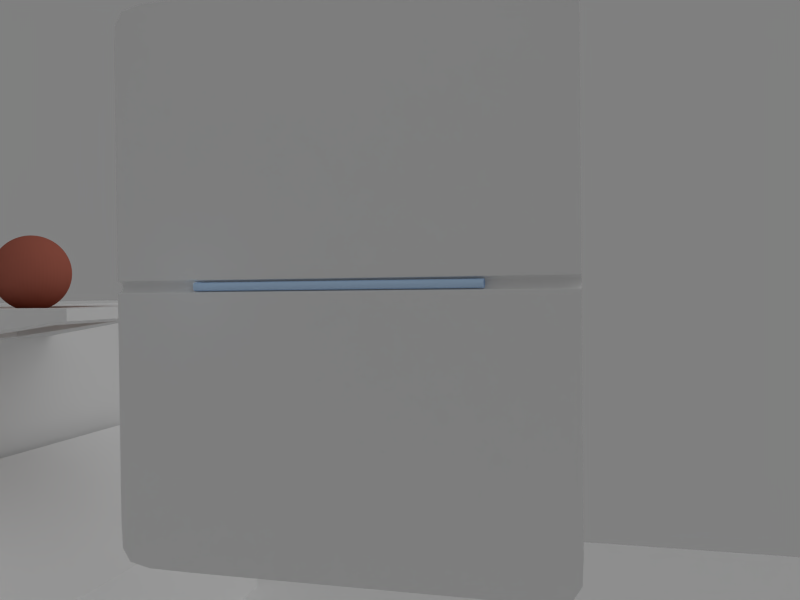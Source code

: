 # Source: test_animation3.blend  (saved by Blender 2.57.1; exported with 4.5.12 LTS)
import bpy
from mathutils import Matrix  # noqa: F401  (used for matrix-valued properties, if any)

bpy.ops.wm.read_factory_settings(use_empty=True)
scene = bpy.context.scene
scene.name = 'Scene'

# ---- collections
col_collection_1 = bpy.data.collections.new('Collection 1'); scene.collection.children.link(col_collection_1)
col_collection_2 = bpy.data.collections.new('Collection 2'); scene.collection.children.link(col_collection_2)
col_collection_3 = bpy.data.collections.new('Collection 3'); scene.collection.children.link(col_collection_3)
col_collection_5 = bpy.data.collections.new('Collection 5'); scene.collection.children.link(col_collection_5)
col_collection_15 = bpy.data.collections.new('Collection 15'); scene.collection.children.link(col_collection_15)
col_collection_15.hide_render = True
col_collection_15.hide_viewport = True
col_collection_20 = bpy.data.collections.new('Collection 20'); scene.collection.children.link(col_collection_20)
col_collection_20.hide_render = True
col_collection_20.hide_viewport = True

# ---- materials (node trees are filled in below, after node groups)
mat_material_002 = bpy.data.materials.new('Material.002')
mat_material_002.alpha_threshold = 0.0
mat_material_002.use_transparent_shadow = False
mat_material_002.diffuse_color = (0.2957, 0.1316, 0.05881, 1.0)
mat_material_002.roughness = 0.5
mat_material_002.line_color = (0.0, 0.0, 0.0, 1.0)
mat_material = bpy.data.materials.new('Material')
mat_material.alpha_threshold = 0.0
mat_material.use_transparent_shadow = False
mat_material.diffuse_color = (0.4385, 0.1303, 0.09113, 1.0)
mat_material.roughness = 0.5
mat_material.specular_intensity = 0.0
mat_material.line_color = (0.0, 0.0, 0.0, 1.0)
mat_material_003 = bpy.data.materials.new('Material.003')
mat_material_003.alpha_threshold = 0.0
mat_material_003.use_transparent_shadow = False
mat_material_003.roughness = 0.5
mat_material_003.line_color = (0.0, 0.0, 0.0, 1.0)
mat_material_001 = bpy.data.materials.new('Material.001')
mat_material_001.alpha_threshold = 0.0
mat_material_001.use_transparent_shadow = False
mat_material_001.diffuse_color = (0.539, 0.741, 1.0, 1.0)
mat_material_001.roughness = 0.5
mat_material_001.specular_intensity = 0.3
mat_material_001.line_color = (0.0, 0.0, 0.0, 1.0)

# ---- material node trees

# ---- world
world_world = bpy.data.worlds.new('World'); scene.world = world_world
world_world.color = (0.214, 0.214, 0.214)
world_world.use_sun_shadow = False
world_world.sun_shadow_jitter_overblur = 0.0
world_world.cycles.sampling_method = 'MANUAL'
world_world.cycles.sample_map_resolution = 256

# ---- cameras
cam_camera = bpy.data.cameras.new('Camera')
cam_camera.clip_end = 100.0
cam_camera.lens = 35.0
cam_camera.ortho_scale = 7.314
cam_camera.dof.focus_distance = 0.0
cam_camera.dof.aperture_fstop = 128.0

# ---- lights
light_lamp = bpy.data.lights.new('Lamp', 'SUN')
light_lamp.transmission_factor = 0.0
light_lamp.cutoff_distance = 30.0
light_lamp.angle = 1.571
light_lamp.energy = 0.6
light_lamp.shadow_buffer_clip_start = 1.001
light_lamp.shadow_soft_size = 1.0
light_lamp.shadow_cascade_max_distance = 1000.0
light_lamp.cycles.use_multiple_importance_sampling = False
light_spot_001 = bpy.data.lights.new('Spot.001', 'SPOT')
light_spot_001.transmission_factor = 0.0
light_spot_001.use_shadow = False
light_spot_001.energy = 40.0
light_spot_001.shadow_buffer_clip_start = 0.5
light_spot_001.shadow_soft_size = 1.0
light_spot_001.shadow_maximum_resolution = 0.006
light_spot_001.use_absolute_resolution = True
light_spot_001.cycles.use_multiple_importance_sampling = False
light_spot = bpy.data.lights.new('Spot', 'SPOT')
light_spot.transmission_factor = 0.0
light_spot.use_shadow = False
light_spot.energy = 90.0
light_spot.shadow_buffer_clip_start = 0.5
light_spot.shadow_soft_size = 1.0
light_spot.shadow_maximum_resolution = 0.006
light_spot.use_absolute_resolution = True
light_spot.cycles.use_multiple_importance_sampling = False
light_point = bpy.data.lights.new('Point', 'POINT')
light_point.color = (0.4957, 0.7074, 0.941)
light_point.transmission_factor = 0.0
light_point.energy = 3.0
light_point.shadow_buffer_clip_start = 0.5
light_point.shadow_soft_size = 1.0
light_point.shadow_maximum_resolution = 0.006
light_point.use_absolute_resolution = True
light_point.cycles.use_multiple_importance_sampling = False

# ---- meshes
me_plane_001 = bpy.data.meshes.new('Plane.001')
me_plane_001.from_pydata([(1.022, 0.9896, 0.0), (1.022, -0.9896, 0.0), (-2.383, -0.9896, 0.0), (-2.383, 0.9896, 0.0)], [], [(0, 3, 2, 1)])
me_plane_001.materials.append(mat_material_002)
me_plane_001.use_remesh_preserve_volume = False
me_plane_001.use_remesh_preserve_attributes = False
me_plane_001.use_mirror_vertex_groups = False
me_plane_001.update()
me_sphere_002 = bpy.data.meshes.new('Sphere.002')
me_sphere_002.from_pydata([(1.788e-07, -1.49e-07, 1.0), (0.1951, -1.49e-07, 0.9808), (0.3827, -1.49e-07, 0.9239), (0.5556, -1.49e-07, 0.8315), (-1.222e-07, -2.737e-07, -1.0), (0.1802, 0.07466, -0.9808), (0.3536, 0.1464, -0.9239), (0.5133, 0.2126, -0.8315), (0.6533, 0.2706, -0.7071), (0.7682, 0.3182, -0.5556), (0.8536, 0.3536, -0.3827), (0.9061, 0.3753, -0.1951), (0.9239, 0.3827, 5.96e-08), (0.9061, 0.3753, 0.1951), (0.8536, 0.3536, 0.3827), (0.7682, 0.3182, 0.5556), (0.6533, 0.2706, 0.7071), (0.5133, 0.2126, 0.8315), (0.3536, 0.1464, 0.9239), (0.1802, 0.07466, 0.9808), (0.1379, 0.1379, 0.9808), (0.2706, 0.2706, 0.9239), (0.3928, 0.3928, 0.8315), (0.5, 0.5, 0.7071), (0.5879, 0.5879, 0.5556), (0.6533, 0.6533, 0.3827), (0.6935, 0.6935, 0.1951), (0.7071, 0.7071, 5.96e-08), (0.6935, 0.6935, -0.1951), (0.6533, 0.6533, -0.3827), (0.5879, 0.5879, -0.5556), (0.5, 0.5, -0.7071), (0.3928, 0.3928, -0.8315), (0.2706, 0.2706, -0.9239), (0.1379, 0.1379, -0.9808), (0.07466, 0.1802, -0.9808), (0.1464, 0.3536, -0.9239), (0.2126, 0.5133, -0.8315), (0.2706, 0.6533, -0.7071), (0.3182, 0.7682, -0.5556), (0.3536, 0.8536, -0.3827), (0.3753, 0.9061, -0.1951), (0.3827, 0.9239, 5.96e-08), (0.3753, 0.9061, 0.1951), (0.3536, 0.8536, 0.3827), (0.3182, 0.7682, 0.5556), (0.2706, 0.6533, 0.7071), (0.2126, 0.5133, 0.8315), (0.1464, 0.3536, 0.9239), (0.07466, 0.1802, 0.9808), (1.639e-07, 0.1951, 0.9808), (1.788e-07, 0.3827, 0.9239), (1.639e-07, 0.5556, 0.8315), (1.937e-07, 0.7071, 0.7071), (1.788e-07, 0.8315, 0.5556), (1.49e-07, 0.9239, 0.3827), (1.49e-07, 0.9808, 0.1951), (1.49e-07, 1.0, 5.96e-08), (2.384e-07, 0.9808, -0.1951), (1.49e-07, 0.9239, -0.3827), (1.49e-07, 0.8315, -0.5556), (1.341e-07, 0.7071, -0.7071), (1.788e-07, 0.5556, -0.8315), (1.49e-07, 0.3827, -0.9239), (1.714e-07, 0.1951, -0.9808), (-0.07466, 0.1802, -0.9808), (-0.1464, 0.3536, -0.9239), (-0.2126, 0.5133, -0.8315), (-0.2706, 0.6533, -0.7071), (-0.3182, 0.7682, -0.5556), (-0.3536, 0.8536, -0.3827), (-0.3753, 0.9061, -0.1951), (-0.3827, 0.9239, 5.96e-08), (-0.3753, 0.9061, 0.1951), (-0.3536, 0.8536, 0.3827), (-0.3182, 0.7682, 0.5556), (-0.2706, 0.6533, 0.7071), (-0.2126, 0.5133, 0.8315), (-0.1464, 0.3536, 0.9239), (-0.07466, 0.1802, 0.9808), (-0.1379, 0.1379, 0.9808), (-0.2706, 0.2706, 0.9239), (-0.3928, 0.3928, 0.8315), (-0.5, 0.5, 0.7071), (-0.5879, 0.5879, 0.5556), (-0.6533, 0.6533, 0.3827), (-0.6935, 0.6935, 0.1951), (-0.7071, 0.7071, 5.96e-08), (-0.6935, 0.6935, -0.1951), (-0.6533, 0.6533, -0.3827), (-0.5879, 0.5879, -0.5556), (-0.5, 0.5, -0.7071), (-0.3928, 0.3928, -0.8315), (-0.2706, 0.2706, -0.9239), (-0.1379, 0.1379, -0.9808), (-0.1802, 0.07466, -0.9808), (-0.3536, 0.1464, -0.9239), (-0.5133, 0.2126, -0.8315), (-0.6533, 0.2706, -0.7071), (-0.7682, 0.3182, -0.5556), (-0.8536, 0.3536, -0.3827), (-0.9061, 0.3753, -0.1951), (-0.9239, 0.3827, 5.96e-08), (-0.9061, 0.3753, 0.1951), (-0.8536, 0.3536, 0.3827), (-0.7682, 0.3182, 0.5556), (-0.6533, 0.2706, 0.7071), (-0.5133, 0.2126, 0.8315), (-0.3536, 0.1464, 0.9239), (-0.1802, 0.07466, 0.9808), (-0.1951, -1.639e-07, 0.9808), (-0.3827, -1.49e-07, 0.9239), (-0.5556, -1.639e-07, 0.8315), (-0.7071, -1.937e-07, 0.7071), (-0.8315, -1.49e-07, 0.5556), (-0.9239, -1.788e-07, 0.3827), (-0.9808, -2.086e-07, 0.1951), (-1.0, -1.49e-07, 5.96e-08), (-0.9808, -2.98e-08, -0.1951), (-0.9239, -1.788e-07, -0.3827), (-0.8315, -1.49e-07, -0.5556), (-0.7071, -1.639e-07, -0.7071), (-0.5556, -1.341e-07, -0.8315), (-0.3827, -1.639e-07, -0.9239), (-0.1951, -1.565e-07, -0.9808), (-0.1802, -0.07466, -0.9808), (-0.3536, -0.1464, -0.9239), (-0.5133, -0.2126, -0.8315), (-0.6533, -0.2706, -0.7071), (-0.7682, -0.3182, -0.5556), (-0.8536, -0.3536, -0.3827), (-0.9061, -0.3753, -0.1951), (-0.9239, -0.3827, 5.96e-08), (-0.9061, -0.3753, 0.1951), (-0.8536, -0.3536, 0.3827), (-0.7682, -0.3182, 0.5556), (-0.6533, -0.2706, 0.7071), (-0.5133, -0.2126, 0.8315), (-0.3536, -0.1464, 0.9239), (-0.1802, -0.07466, 0.9808), (-0.1379, -0.1379, 0.9808), (-0.2706, -0.2706, 0.9239), (-0.3928, -0.3928, 0.8315), (-0.5, -0.5, 0.7071), (-0.5879, -0.5879, 0.5556), (-0.6533, -0.6533, 0.3827), (-0.6935, -0.6935, 0.1951), (-0.7071, -0.7071, 5.96e-08), (-0.6935, -0.6935, -0.1951), (-0.6533, -0.6533, -0.3827), (-0.5879, -0.5879, -0.5556), (-0.5, -0.5, -0.7071), (-0.3928, -0.3928, -0.8315), (-0.2706, -0.2706, -0.9239), (-0.1379, -0.1379, -0.9808), (-0.07466, -0.1802, -0.9808), (-0.1464, -0.3536, -0.9239), (-0.2126, -0.5133, -0.8315), (-0.2706, -0.6533, -0.7071), (-0.3182, -0.7682, -0.5556), (-0.3536, -0.8536, -0.3827), (-0.3753, -0.9061, -0.1951), (-0.3827, -0.9239, 5.96e-08), (-0.3753, -0.9061, 0.1951), (-0.3536, -0.8536, 0.3827), (-0.3182, -0.7682, 0.5556), (-0.2706, -0.6533, 0.7071), (-0.2126, -0.5133, 0.8315), (-0.1464, -0.3536, 0.9239), (-0.07466, -0.1802, 0.9808), (1.937e-07, -0.1951, 0.9808), (1.788e-07, -0.3827, 0.9239), (1.937e-07, -0.5556, 0.8315), (1.937e-07, -0.7071, 0.7071), (1.788e-07, -0.8315, 0.5556), (2.086e-07, -0.9239, 0.3827), (2.682e-07, -0.9808, 0.1951), (2.086e-07, -1.0, 5.96e-08), (-2.98e-08, -0.9808, -0.1951), (2.086e-07, -0.9239, -0.3827), (1.788e-07, -0.8315, -0.5556), (2.086e-07, -0.7071, -0.7071), (1.639e-07, -0.5556, -0.8315), (1.937e-07, -0.3827, -0.9239), (1.863e-07, -0.1951, -0.9808), (0.07466, -0.1802, -0.9808), (0.1464, -0.3536, -0.9239), (0.2126, -0.5133, -0.8315), (0.2706, -0.6533, -0.7071), (0.3182, -0.7682, -0.5556), (0.3536, -0.8536, -0.3827), (0.3753, -0.9061, -0.1951), (0.3827, -0.9239, 5.96e-08), (0.3753, -0.9061, 0.1951), (0.3536, -0.8536, 0.3827), (0.3182, -0.7682, 0.5556), (0.2706, -0.6533, 0.7071), (0.2126, -0.5133, 0.8315), (0.1464, -0.3536, 0.9239), (0.07466, -0.1802, 0.9808), (0.1379, -0.1379, 0.9808), (0.2706, -0.2706, 0.9239), (0.3928, -0.3928, 0.8315), (0.5, -0.5, 0.7071), (0.5879, -0.5879, 0.5556), (0.6533, -0.6533, 0.3827), (0.6935, -0.6935, 0.1951), (0.7071, -0.7071, 5.96e-08), (0.6935, -0.6935, -0.1951), (0.6533, -0.6533, -0.3827), (0.5879, -0.5879, -0.5556), (0.5, -0.5, -0.7071), (0.3928, -0.3928, -0.8315), (0.2706, -0.2706, -0.9239), (0.1379, -0.1379, -0.9808), (0.1802, -0.07466, -0.9808), (0.3536, -0.1464, -0.9239), (0.5133, -0.2126, -0.8315), (0.6533, -0.2706, -0.7071), (0.7682, -0.3182, -0.5556), (0.8536, -0.3536, -0.3827), (0.9061, -0.3753, -0.1951), (0.9239, -0.3827, 5.96e-08), (0.9061, -0.3753, 0.1951), (0.8536, -0.3536, 0.3827), (0.7682, -0.3182, 0.5556), (0.6533, -0.2706, 0.7071), (0.5133, -0.2126, 0.8315), (0.3536, -0.1464, 0.9239), (0.1802, -0.07466, 0.9808), (0.7071, -1.192e-07, 0.7071), (0.8315, -1.49e-07, 0.5556), (0.9239, -1.192e-07, 0.3827), (0.9808, 0.0, 0.1951), (1.0, -1.192e-07, 5.96e-08), (0.9808, -3.278e-07, -0.1951), (0.9239, -1.192e-07, -0.3827), (0.8315, -1.49e-07, -0.5556), (0.7071, -1.341e-07, -0.7071), (0.5556, -1.639e-07, -0.8315), (0.3827, -1.341e-07, -0.9239), (0.1951, -1.416e-07, -0.9808)], [], [(241, 4, 5), (240, 241, 5, 6), (239, 240, 6, 7), (238, 239, 7, 8), (237, 238, 8, 9), (236, 237, 9, 10), (235, 236, 10, 11), (234, 235, 11, 12), (233, 234, 12, 13), (232, 233, 13, 14), (231, 232, 14, 15), (230, 231, 15, 16), (3, 230, 16, 17), (2, 3, 17, 18), (1, 2, 18, 19), (0, 1, 19), (0, 19, 20), (19, 18, 21, 20), (18, 17, 22, 21), (17, 16, 23, 22), (16, 15, 24, 23), (15, 14, 25, 24), (14, 13, 26, 25), (13, 12, 27, 26), (12, 11, 28, 27), (11, 10, 29, 28), (10, 9, 30, 29), (9, 8, 31, 30), (8, 7, 32, 31), (7, 6, 33, 32), (6, 5, 34, 33), (5, 4, 34), (34, 4, 35), (33, 34, 35, 36), (32, 33, 36, 37), (31, 32, 37, 38), (30, 31, 38, 39), (29, 30, 39, 40), (28, 29, 40, 41), (27, 28, 41, 42), (26, 27, 42, 43), (25, 26, 43, 44), (24, 25, 44, 45), (23, 24, 45, 46), (22, 23, 46, 47), (21, 22, 47, 48), (20, 21, 48, 49), (0, 20, 49), (0, 49, 50), (49, 48, 51, 50), (48, 47, 52, 51), (47, 46, 53, 52), (46, 45, 54, 53), (45, 44, 55, 54), (44, 43, 56, 55), (43, 42, 57, 56), (42, 41, 58, 57), (41, 40, 59, 58), (40, 39, 60, 59), (39, 38, 61, 60), (38, 37, 62, 61), (37, 36, 63, 62), (36, 35, 64, 63), (35, 4, 64), (64, 4, 65), (63, 64, 65, 66), (62, 63, 66, 67), (61, 62, 67, 68), (60, 61, 68, 69), (59, 60, 69, 70), (58, 59, 70, 71), (57, 58, 71, 72), (56, 57, 72, 73), (55, 56, 73, 74), (54, 55, 74, 75), (53, 54, 75, 76), (52, 53, 76, 77), (51, 52, 77, 78), (50, 51, 78, 79), (0, 50, 79), (0, 79, 80), (79, 78, 81, 80), (78, 77, 82, 81), (77, 76, 83, 82), (76, 75, 84, 83), (75, 74, 85, 84), (74, 73, 86, 85), (73, 72, 87, 86), (72, 71, 88, 87), (71, 70, 89, 88), (70, 69, 90, 89), (69, 68, 91, 90), (68, 67, 92, 91), (67, 66, 93, 92), (66, 65, 94, 93), (65, 4, 94), (94, 4, 95), (93, 94, 95, 96), (92, 93, 96, 97), (91, 92, 97, 98), (90, 91, 98, 99), (89, 90, 99, 100), (88, 89, 100, 101), (87, 88, 101, 102), (86, 87, 102, 103), (85, 86, 103, 104), (84, 85, 104, 105), (83, 84, 105, 106), (82, 83, 106, 107), (81, 82, 107, 108), (80, 81, 108, 109), (0, 80, 109), (0, 109, 110), (109, 108, 111, 110), (108, 107, 112, 111), (107, 106, 113, 112), (106, 105, 114, 113), (105, 104, 115, 114), (104, 103, 116, 115), (103, 102, 117, 116), (102, 101, 118, 117), (101, 100, 119, 118), (100, 99, 120, 119), (99, 98, 121, 120), (98, 97, 122, 121), (97, 96, 123, 122), (96, 95, 124, 123), (95, 4, 124), (124, 4, 125), (123, 124, 125, 126), (122, 123, 126, 127), (121, 122, 127, 128), (120, 121, 128, 129), (119, 120, 129, 130), (118, 119, 130, 131), (117, 118, 131, 132), (116, 117, 132, 133), (115, 116, 133, 134), (114, 115, 134, 135), (113, 114, 135, 136), (112, 113, 136, 137), (111, 112, 137, 138), (110, 111, 138, 139), (0, 110, 139), (0, 139, 140), (139, 138, 141, 140), (138, 137, 142, 141), (137, 136, 143, 142), (136, 135, 144, 143), (135, 134, 145, 144), (134, 133, 146, 145), (133, 132, 147, 146), (132, 131, 148, 147), (131, 130, 149, 148), (130, 129, 150, 149), (129, 128, 151, 150), (128, 127, 152, 151), (127, 126, 153, 152), (126, 125, 154, 153), (125, 4, 154), (154, 4, 155), (153, 154, 155, 156), (152, 153, 156, 157), (151, 152, 157, 158), (150, 151, 158, 159), (149, 150, 159, 160), (148, 149, 160, 161), (147, 148, 161, 162), (146, 147, 162, 163), (145, 146, 163, 164), (144, 145, 164, 165), (143, 144, 165, 166), (142, 143, 166, 167), (141, 142, 167, 168), (140, 141, 168, 169), (0, 140, 169), (0, 169, 170), (169, 168, 171, 170), (168, 167, 172, 171), (167, 166, 173, 172), (166, 165, 174, 173), (165, 164, 175, 174), (164, 163, 176, 175), (163, 162, 177, 176), (162, 161, 178, 177), (161, 160, 179, 178), (160, 159, 180, 179), (159, 158, 181, 180), (158, 157, 182, 181), (157, 156, 183, 182), (156, 155, 184, 183), (155, 4, 184), (184, 4, 185), (183, 184, 185, 186), (182, 183, 186, 187), (181, 182, 187, 188), (180, 181, 188, 189), (179, 180, 189, 190), (178, 179, 190, 191), (177, 178, 191, 192), (176, 177, 192, 193), (175, 176, 193, 194), (174, 175, 194, 195), (173, 174, 195, 196), (172, 173, 196, 197), (171, 172, 197, 198), (170, 171, 198, 199), (0, 170, 199), (0, 199, 200), (199, 198, 201, 200), (198, 197, 202, 201), (197, 196, 203, 202), (196, 195, 204, 203), (195, 194, 205, 204), (194, 193, 206, 205), (193, 192, 207, 206), (192, 191, 208, 207), (191, 190, 209, 208), (190, 189, 210, 209), (189, 188, 211, 210), (188, 187, 212, 211), (187, 186, 213, 212), (186, 185, 214, 213), (185, 4, 214), (214, 4, 215), (213, 214, 215, 216), (212, 213, 216, 217), (211, 212, 217, 218), (210, 211, 218, 219), (209, 210, 219, 220), (208, 209, 220, 221), (207, 208, 221, 222), (206, 207, 222, 223), (205, 206, 223, 224), (204, 205, 224, 225), (203, 204, 225, 226), (202, 203, 226, 227), (201, 202, 227, 228), (200, 201, 228, 229), (0, 200, 229), (0, 229, 1), (229, 228, 2, 1), (228, 227, 3, 2), (227, 226, 230, 3), (226, 225, 231, 230), (225, 224, 232, 231), (224, 223, 233, 232), (223, 222, 234, 233), (222, 221, 235, 234), (221, 220, 236, 235), (220, 219, 237, 236), (219, 218, 238, 237), (218, 217, 239, 238), (217, 216, 240, 239), (216, 215, 241, 240), (215, 4, 241)])
me_sphere_002.materials.append(mat_material)
me_sphere_002.use_remesh_preserve_volume = False
me_sphere_002.use_remesh_preserve_attributes = False
me_sphere_002.use_mirror_vertex_groups = False
me_sphere_002.update()
me_plane = bpy.data.meshes.new('Plane')
me_plane.from_pydata([(-1.0, -1.0, 0.0), (-1.0, 1.0, 0.0), (-0.5596, -1.0, 0.0), (-0.5596, 1.0, 0.0), (-0.5596, 1.0, 0.6646), (-0.5596, -1.0, 0.6646), (-1.0, 1.0, 0.6646), (-1.0, -1.0, 0.6646), (-1.0, -0.1261, 2.98e-08), (-1.0, 0.1261, 2.98e-08), (-0.5596, -0.1261, 2.98e-08), (-0.5596, 0.1261, 2.98e-08), (-0.5596, -0.2469, 0.6646), (-0.5596, 0.2469, 0.6646), (-1.0, -0.1261, 0.6646), (-1.0, 0.1261, 0.6646), (-0.5596, 1.0, 0.5998), (-0.5596, -1.0, 0.5998), (-1.0, 1.0, 0.5998), (-1.0, -1.0, 0.5998), (-0.5596, -0.2469, 0.5998), (-0.5596, 0.2469, 0.5998), (-1.0, 0.1261, 0.5998), (-1.0, -0.1261, 0.5998), (-0.2316, 0.1261, 0.6448), (-0.2316, -0.1261, 0.6448), (-0.2316, 0.1261, 0.6646), (-0.2316, -0.1261, 0.6646), (-0.5596, 0.1261, -0.02387), (-0.5596, -0.1261, -0.02387), (-1.0, 0.1261, -0.02387), (-1.0, -0.1261, -0.02387), (-0.5596, 1.0, -0.02387), (-0.5596, -1.0, -0.02387), (-1.0, 1.0, -0.02387), (-1.0, -1.0, -0.02387), (2.019, -1.0, -0.02387), (2.019, 1.0, -0.02387), (2.019, -0.1261, -0.02387), (2.019, 0.1261, -0.02387), (2.019, 0.5042, 2.98e-08), (2.019, -0.5042, 2.98e-08), (2.019, 1.0, 0.0), (2.019, -1.0, 0.0), (-0.2179, -0.1261, -0.02387), (-0.2179, -1.0, -0.02387), (-0.2179, -1.0, 0.0), (-0.2179, 0.1261, -0.02387), (-0.2179, 1.0, 0.0), (-0.2179, 1.0, -0.02387), (-0.2179, 0.5042, 2.98e-08), (-0.2179, -0.5042, 2.98e-08), (-0.5243, -0.1261, -0.02387), (-0.5243, -1.0, -0.02387), (-0.5243, -1.0, 0.0), (-0.5243, 0.1261, -0.02387), (-0.5243, 1.0, 0.0), (-0.5243, 1.0, -0.02387), (-0.5243, 0.5042, 2.98e-08), (-0.5243, -0.5042, 2.98e-08), (-0.5243, -0.5042, 0.3808), (-0.5243, 0.5042, 0.3808), (-0.2179, -0.5042, 0.2177), (-0.2179, 0.5042, 0.2177), (-0.289, 0.08199, 0.6646), (-0.289, -0.08199, 0.6646), (-0.5022, -0.08199, 0.6646), (-0.5022, 0.08199, 0.6646), (-0.5022, -0.08199, 0.6077), (-0.289, -0.08199, 0.6369), (-0.289, 0.08199, 0.6369), (-0.5022, 0.08199, 0.6077), (-0.289, 0.08199, 0.6493), (-0.5022, 0.08199, 0.6493), (-0.289, -0.08199, 0.6493), (-0.5022, -0.08199, 0.6493), (-0.289, 0.08199, 0.6579), (-0.5022, 0.08199, 0.6579), (-0.289, -0.08199, 0.6579), (-0.5022, -0.08199, 0.6579), (-0.5146, -0.09153, 0.6579), (-0.2766, -0.09153, 0.6579), (-0.5146, 0.09153, 0.6579), (-0.2766, 0.09153, 0.6579), (-0.5146, -0.09153, 0.6493), (-0.2766, -0.09153, 0.6493), (-0.5146, 0.09153, 0.6493), (-0.2766, 0.09153, 0.6493)], [], [(6, 15, 13, 4), (15, 14, 12, 13), (14, 7, 5, 12), (1, 18, 16, 3), (18, 6, 4, 16), (19, 0, 2, 17), (17, 5, 7, 19), (10, 20, 17, 2), (20, 12, 5, 17), (11, 21, 20, 10), (3, 16, 21, 11), (16, 4, 13, 21), (9, 22, 18, 1), (22, 15, 6, 18), (8, 23, 22, 9), (23, 14, 15, 22), (0, 19, 23, 8), (19, 7, 14, 23), (21, 13, 26, 24), (12, 20, 25, 27), (24, 26, 27, 25), (9, 1, 34, 30), (8, 9, 30, 31), (0, 8, 31, 35), (1, 3, 32, 34), (2, 0, 35, 33), (42, 40, 39, 37), (40, 41, 38, 39), (41, 43, 36, 38), (44, 38, 36, 45), (45, 36, 43, 46), (47, 39, 38, 44), (48, 42, 37, 49), (49, 37, 39, 47), (50, 40, 42, 48), (51, 41, 40, 50), (46, 43, 41, 51), (29, 52, 53, 33), (52, 44, 45, 53), (33, 53, 54, 2), (53, 45, 46, 54), (28, 55, 52, 29), (55, 47, 44, 52), (3, 56, 57, 32), (56, 48, 49, 57), (32, 57, 55, 28), (57, 49, 47, 55), (11, 58, 56, 3), (58, 50, 48, 56), (10, 59, 58, 11), (2, 54, 59, 10), (54, 46, 51, 59), (58, 59, 60, 61), (59, 51, 62, 60), (50, 58, 61, 63), (51, 50, 63, 62), (60, 62, 63, 61), (28, 30, 34, 32), (28, 29, 31, 30), (29, 33, 35, 31), (27, 26, 64, 65), (12, 27, 65, 66), (26, 13, 67, 64), (13, 12, 66, 67), (25, 20, 68, 69), (24, 25, 69, 70), (21, 24, 70, 71), (20, 21, 71, 68), (73, 71, 70, 72), (72, 70, 69, 74), (74, 69, 68, 75), (75, 68, 71, 73), (67, 77, 76, 64), (64, 76, 78, 65), (65, 78, 79, 66), (66, 79, 77, 67), (77, 79, 80, 82), (79, 78, 81, 80), (78, 76, 83, 81), (76, 77, 82, 83), (75, 73, 86, 84), (74, 75, 84, 85), (72, 74, 85, 87), (73, 72, 87, 86), (82, 86, 87, 83), (83, 87, 85, 81), (81, 85, 84, 80), (80, 84, 86, 82)])
me_plane.use_remesh_preserve_volume = False
me_plane.use_remesh_preserve_attributes = False
me_plane.use_mirror_vertex_groups = False
me_plane.update()
me_plane_002 = bpy.data.meshes.new('Plane.002')
me_plane_002.from_pydata([(3.408, 1.0, -0.1452), (3.408, -1.0, -0.1452), (-3.408, -1.0, -0.1452), (-3.408, 1.0, -0.1452), (3.408, 0.01834, -0.1452), (-3.408, 0.01834, -0.1452), (3.408, -0.02123, -0.1452), (-3.408, -0.02123, -0.1452), (3.408, 0.01834, -0.2102), (3.408, 0.01438, -0.2373), (3.408, 0.01042, -0.2538), (3.408, 0.006465, -0.2641), (3.408, 0.002508, -0.27), (3.408, -0.001449, -0.2718), (3.408, -0.005406, -0.27), (3.408, -0.009363, -0.2641), (3.408, -0.01332, -0.2538), (3.408, -0.01728, -0.2373), (3.408, -0.02123, -0.2102), (-3.408, -0.02123, -0.2102), (-3.408, -0.01728, -0.2373), (-3.408, -0.01332, -0.2538), (-3.408, -0.009363, -0.2641), (-3.408, -0.005406, -0.27), (-3.408, -0.001449, -0.2718), (-3.408, 0.002508, -0.27), (-3.408, 0.006465, -0.2641), (-3.408, 0.01042, -0.2538), (-3.408, 0.01438, -0.2373), (-3.408, 0.01834, -0.2102), (3.408, -0.02123, -0.1452), (-3.408, -0.02123, -0.1452), (3.408, 0.01834, -0.1452), (-3.408, 0.01834, -0.1452), (3.408, -1.0, -0.1452), (3.408, 1.0, -0.1452), (3.408, 0.01834, -0.1452), (3.408, -0.02123, -0.1452), (3.408, 0.01834, -0.2102), (3.408, 0.01438, -0.2373), (3.408, 0.01042, -0.2538), (3.408, 0.006465, -0.2641), (3.408, 0.002508, -0.27), (3.408, -0.001449, -0.2718), (3.408, -0.005406, -0.27), (3.408, -0.009363, -0.2641), (3.408, -0.01332, -0.2538), (3.408, -0.01728, -0.2373), (3.408, -0.02123, -0.2102), (3.408, -0.02123, -0.1452), (3.408, 0.01834, -0.1452), (-3.408, -1.0, -0.1452), (-3.408, 1.0, -0.1452), (-3.408, 0.01834, -0.1452), (-3.408, -0.02123, -0.1452), (-3.408, 0.01834, -0.2102), (-3.408, 0.01438, -0.2373), (-3.408, 0.01042, -0.2538), (-3.408, 0.006465, -0.2641), (-3.408, 0.002508, -0.27), (-3.408, -0.001449, -0.2718), (-3.408, -0.005406, -0.27), (-3.408, -0.009363, -0.2641), (-3.408, -0.01332, -0.2538), (-3.408, -0.01728, -0.2373), (-3.408, -0.02123, -0.2102), (-3.408, -0.02123, -0.1452), (-3.408, 0.01834, -0.1452)], [], [(38, 8, 4, 36), (39, 9, 8, 38), (40, 10, 9, 39), (41, 11, 10, 40), (42, 12, 11, 41), (43, 13, 12, 42), (44, 14, 13, 43), (45, 15, 14, 44), (46, 16, 15, 45), (47, 17, 16, 46), (48, 18, 17, 47), (37, 6, 18, 48), (49, 30, 6, 37), (34, 1, 30, 49), (32, 50, 36, 4), (0, 35, 50, 32), (29, 55, 53, 5), (55, 38, 36, 53), (28, 56, 55, 29), (56, 39, 38, 55), (27, 57, 56, 28), (57, 40, 39, 56), (26, 58, 57, 27), (58, 41, 40, 57), (25, 59, 58, 26), (59, 42, 41, 58), (24, 60, 59, 25), (60, 43, 42, 59), (23, 61, 60, 24), (61, 44, 43, 60), (22, 62, 61, 23), (62, 45, 44, 61), (21, 63, 62, 22), (63, 46, 45, 62), (20, 64, 63, 21), (64, 47, 46, 63), (19, 65, 64, 20), (65, 48, 47, 64), (7, 54, 65, 19), (54, 37, 48, 65), (31, 66, 54, 7), (66, 49, 37, 54), (2, 51, 66, 31), (51, 34, 49, 66), (50, 67, 53, 36), (67, 33, 5, 53), (35, 52, 67, 50), (52, 3, 33, 67)])
me_plane_002.materials.append(mat_material_003)
me_plane_002.use_remesh_preserve_volume = False
me_plane_002.use_remesh_preserve_attributes = False
me_plane_002.use_mirror_vertex_groups = False
me_plane_002.update()

# ---- curves / text
cu_beziercurve = bpy.data.curves.new('BezierCurve', 'CURVE')
cu_beziercurve.dimensions = '3D'
_sp = cu_beziercurve.splines.new('BEZIER'); _sp.bezier_points.add(3)
_sp.bezier_points.foreach_set('co', [0.0, 0.0, 0.0, 10.61, -4.688, -3.54e-07, 18.76, -4.675, -4.955e-07, 24.03, -4.688, -5.865e-07])
_sp.bezier_points.foreach_set('handle_left', [-0.2602, -0.6575, -6.499e-09, 6.278, 8.253, 3.781e-07, 14.12, 3.131, -4.539e-08, 20.88, -2.17, -3.789e-07])
_sp.bezier_points.foreach_set('handle_right', [0.2602, 0.6575, 6.499e-09, 10.92, -5.637, -4.076e-07, 19.28, -5.534, -5.45e-07, 24.81, -5.312, -6.38e-07])
for _p, _l, _r in zip(_sp.bezier_points, ['ALIGNED', 'ALIGNED', 'ALIGNED', 'ALIGNED'], ['ALIGNED', 'ALIGNED', 'ALIGNED', 'ALIGNED']): _p.handle_left_type = _l; _p.handle_right_type = _r
_sp.order_u = 0
_sp.order_v = 0
cu_beziercurve.use_path = True
cu_beziercurve.use_path_clamp = True
cu_beziercurve.bevel_resolution = 0
cu_beziercurve.fill_mode = 'HALF'
cu_beziercurve_001 = bpy.data.curves.new('BezierCurve.001', 'CURVE')
cu_beziercurve_001.dimensions = '3D'
_sp = cu_beziercurve_001.splines.new('BEZIER'); _sp.bezier_points.add(3)
_sp.bezier_points.foreach_set('co', [16.78, -9.779, -7.383e-07, -2.3, -9.779, -7.383e-07, -2.3, 9.818e-08, 7.412e-15, -0.3753, 1.038e-07, 7.839e-15])
_sp.bezier_points.foreach_set('handle_left', [17.49, -9.779, -7.307e-07, -1.593, -9.779, -7.307e-07, -5.785, 3.674e-07, 3.775e-08, -1.375, 1.038e-07, 7.839e-15])
_sp.bezier_points.foreach_set('handle_right', [13.3, -9.779, -7.761e-07, -5.785, -9.779, -7.761e-07, -1.593, 4.353e-08, -7.661e-09, 0.6247, 1.038e-07, 7.839e-15])
for _p, _l, _r in zip(_sp.bezier_points, ['ALIGNED', 'ALIGNED', 'ALIGNED', 'ALIGNED'], ['ALIGNED', 'ALIGNED', 'ALIGNED', 'ALIGNED']): _p.handle_left_type = _l; _p.handle_right_type = _r
_sp.order_u = 0
_sp.order_v = 0
cu_beziercurve_001.use_path = True
cu_beziercurve_001.use_path_clamp = True
cu_beziercurve_001.bevel_mode = 'OBJECT'
cu_beziercurve_001.bevel_resolution = 0
cu_beziercurve_001.fill_mode = 'HALF'
cu_beziercurve_002 = bpy.data.curves.new('BezierCurve.002', 'CURVE')
cu_beziercurve_002.dimensions = '2D'
_sp = cu_beziercurve_002.splines.new('BEZIER'); _sp.bezier_points.add(1)
_sp.bezier_points.foreach_set('co', [-1.0, 0.0, 0.0, 3.283, 0.0, 0.0])
_sp.bezier_points.foreach_set('handle_left', [-1.707, 5.96e-08, 0.0, 2.283, 0.0, 0.0])
_sp.bezier_points.foreach_set('handle_right', [-0.2929, -5.96e-08, 0.0, 4.283, 0.0, 0.0])
for _p, _l, _r in zip(_sp.bezier_points, ['ALIGNED', 'ALIGNED'], ['ALIGNED', 'ALIGNED']): _p.handle_left_type = _l; _p.handle_right_type = _r
_sp.bezier_points.foreach_set('radius', [0.0637, 0.0637])
_sp.order_u = 0
_sp.order_v = 0
cu_beziercurve_002.materials.append(mat_material_001)
cu_beziercurve_002.use_path = True
cu_beziercurve_002.use_path_clamp = True
cu_beziercurve_002.bevel_mode = 'OBJECT'
cu_beziercurve_002.bevel_resolution = 0
cu_beziercurve_002.fill_mode = 'BOTH'
cu_beziercircle = bpy.data.curves.new('BezierCircle', 'CURVE')
cu_beziercircle.dimensions = '3D'
_sp = cu_beziercircle.splines.new('BEZIER'); _sp.bezier_points.add(3)
_sp.bezier_points.foreach_set('co', [-1.0, 0.0, 0.0, 0.0, 1.0, 0.0, 1.0, 0.0, 0.0, 0.0, -1.0, 0.0])
_sp.bezier_points.foreach_set('handle_left', [-1.0, -0.5521, 0.0, -0.5521, 1.0, 0.0, 1.0, 0.5521, 0.0, 0.5521, -1.0, 0.0])
_sp.bezier_points.foreach_set('handle_right', [-1.0, 0.5521, 0.0, 0.5521, 1.0, 0.0, 1.0, -0.5521, 0.0, -0.5521, -1.0, 0.0])
for _p, _l, _r in zip(_sp.bezier_points, ['AUTO', 'AUTO', 'AUTO', 'AUTO'], ['AUTO', 'AUTO', 'AUTO', 'AUTO']): _p.handle_left_type = _l; _p.handle_right_type = _r
_sp.order_u = 0
_sp.order_v = 0
_sp.use_cyclic_u = True
cu_beziercircle.use_path = True
cu_beziercircle.use_path_clamp = True
cu_beziercircle.bevel_resolution = 0
cu_beziercircle.fill_mode = 'HALF'
cu_beziercircle_001 = bpy.data.curves.new('BezierCircle.001', 'CURVE')
cu_beziercircle_001.dimensions = '3D'
_sp = cu_beziercircle_001.splines.new('BEZIER'); _sp.bezier_points.add(3)
_sp.bezier_points.foreach_set('co', [-1.0, 0.0, 0.0, 0.0, 1.0, 0.0, 1.0, 0.0, 0.0, 0.0, -1.0, 0.0])
_sp.bezier_points.foreach_set('handle_left', [-1.0, -0.5521, 0.0, -0.5521, 1.0, 0.0, 1.0, 0.5521, 0.0, 0.5521, -1.0, 0.0])
_sp.bezier_points.foreach_set('handle_right', [-1.0, 0.5521, 0.0, 0.5521, 1.0, 0.0, 1.0, -0.5521, 0.0, -0.5521, -1.0, 0.0])
for _p, _l, _r in zip(_sp.bezier_points, ['AUTO', 'AUTO', 'AUTO', 'AUTO'], ['AUTO', 'AUTO', 'AUTO', 'AUTO']): _p.handle_left_type = _l; _p.handle_right_type = _r
_sp.order_u = 0
_sp.order_v = 0
_sp.use_cyclic_u = True
cu_beziercircle_001.use_path = True
cu_beziercircle_001.use_path_clamp = True
cu_beziercircle_001.bevel_resolution = 0
cu_beziercircle_001.fill_mode = 'HALF'
arm_armature = bpy.data.armatures.new('Armature')  # bones are not reproduced

# ---- objects
ob_trappe = bpy.data.objects.new('trappe', me_plane_001)
ob_armature = bpy.data.objects.new('Armature', arm_armature)
ob_sphere = bpy.data.objects.new('Sphere', me_sphere_002)
ob_plane = bpy.data.objects.new('Plane', me_plane)
ob_lamp = bpy.data.objects.new('Lamp', light_lamp)
ob_beziercurve_001 = bpy.data.objects.new('BezierCurve.001', cu_beziercurve)
ob_beziercurve = bpy.data.objects.new('BezierCurve', cu_beziercurve_001)
ob_empty = bpy.data.objects.new('Empty', None)
ob_camera = bpy.data.objects.new('Camera', cam_camera)
ob_spot_001 = bpy.data.objects.new('Spot.001', light_spot_001)
ob_spot = bpy.data.objects.new('Spot', light_spot)
ob_plane_001 = bpy.data.objects.new('Plane.001', me_plane_002)
ob_beziercurve_002 = bpy.data.objects.new('BezierCurve.002', cu_beziercurve_002)
ob_point = bpy.data.objects.new('Point', light_point)
ob_beziercircle = bpy.data.objects.new('BezierCircle', cu_beziercircle)
ob_beziercircle_001 = bpy.data.objects.new('BezierCircle.001', cu_beziercircle_001)

# ---- transforms, parenting, visibility, modifiers, constraints
ob_trappe.location = (-5.369, 0.0, 9.893)
ob_trappe.scale = (1.0, 1.328, 1.0)
ob_trappe.lineart.crease_threshold = 0.0
_m = ob_trappe.modifiers.new('Solidify', 'SOLIDIFY')
_m.thickness = 0.1246
_m.nonmanifold_thickness_mode = 'FIXED'
_m.nonmanifold_merge_threshold = 0.0003
ob_armature.location = (-6.0, 0.0, 10.9)
ob_armature.display_type = 'WIRE'
ob_armature.show_in_front = True
ob_armature.lineart.crease_threshold = 0.0
ob_sphere.parent = ob_armature
ob_sphere.matrix_parent_inverse = Matrix(((1.0, 0.0, 0.0, -0.0), (0.0, 1.0, 0.0, -0.0), (0.0, 0.0, 1.0, -1.004), (0.0, 0.0, 0.0, 1.0)))
ob_sphere.location = (-1.788e-07, 1.49e-07, 1.0)
ob_sphere.lineart.crease_threshold = 0.0
_vg = ob_sphere.vertex_groups.new(name='center')
for _i, _w in zip([0, 1, 2, 3, 4, 5, 6, 7, 8, 9, 10, 11, 12, 13, 14, 15, 16, 17, 18, 19, 20, 21, 22, 23, 24, 25, 26, 27, 28, 29, 30, 31, 32, 33, 34, 35, 36, 37, 38, 39, 40, 41, 42, 43, 44, 45, 46, 47, 48, 49, 50, 51, 52, 53, 54, 55, 56, 57, 58, 59, 60, 61, 62, 63, 64, 65, 66, 67, 68, 69, 70, 71, 72, 73, 74, 75, 76, 77, 78, 79, 80, 81, 82, 83, 84, 85, 86, 87, 88, 89, 90, 91, 92, 93, 94, 95, 96, 97, 98, 99, 100, 101, 102, 103, 104, 105, 106, 107, 108, 109, 110, 111, 112, 113, 114, 115, 116, 117, 118, 119, 120, 121, 122, 123, 124, 125, 126, 127, 128, 129, 130, 131, 132, 133, 134, 135, 136, 137, 138, 139, 140, 141, 142, 143, 144, 145, 146, 147, 148, 149, 150, 151, 152, 153, 154, 155, 156, 157, 158, 159, 160, 161, 162, 163, 164, 165, 166, 167, 168, 169, 170, 171, 172, 173, 174, 175, 176, 177, 178, 179, 180, 181, 182, 183, 184, 185, 186, 187, 188, 189, 190, 191, 192, 193, 194, 195, 196, 197, 198, 199, 200, 201, 202, 203, 204, 205, 206, 207, 208, 209, 210, 211, 212, 213, 214, 215, 216, 217, 218, 219, 220, 221, 222, 223, 224, 225, 226, 227, 228, 229, 230, 231, 232, 233, 234, 235, 236, 237, 238, 239, 240, 241], [1.0, 0.9867, 0.9795, 0.9763, 1.0, 0.9372, 0.9404, 0.9697, 0.9821, 0.9885, 0.9919, 0.9938, 0.9946, 0.9938, 0.9919, 0.9885, 0.9821, 0.9761, 0.9793, 0.9865, 0.9865, 0.9793, 0.9761, 0.9821, 0.9885, 0.9919, 0.9938, 0.9946, 0.9938, 0.9919, 0.9885, 0.9821, 0.9696, 0.9404, 0.9368, 0.9361, 0.9404, 0.9696, 0.9821, 0.9885, 0.9919, 0.9938, 0.9946, 0.9938, 0.9919, 0.9885, 0.9821, 0.9763, 0.9795, 0.9869, 0.9866, 0.9794, 0.9762, 0.9821, 0.9885, 0.9919, 0.9938, 0.9946, 0.9938, 0.9919, 0.9885, 0.9821, 0.9696, 0.9403, 0.9349, 0.933, 0.9403, 0.9696, 0.9821, 0.9885, 0.9919, 0.9938, 0.9946, 0.9938, 0.9919, 0.9885, 0.9821, 0.9763, 0.9795, 0.9867, 0.9869, 0.9797, 0.9766, 0.9821, 0.9885, 0.9919, 0.9938, 0.9946, 0.9937, 0.9919, 0.9885, 0.9821, 0.9696, 0.9403, 0.9305, 0.9273, 0.9403, 0.9696, 0.9821, 0.9885, 0.9919, 0.9937, 0.9946, 0.9938, 0.9919, 0.9885, 0.9821, 0.9767, 0.9799, 0.987, 0.9868, 0.9797, 0.9766, 0.9821, 0.9885, 0.9919, 0.9938, 0.9946, 0.9938, 0.9919, 0.9885, 0.9821, 0.9696, 0.9403, 0.9259, 0.9266, 0.9403, 0.9696, 0.9821, 0.9885, 0.9919, 0.9938, 0.9946, 0.9938, 0.9919, 0.9885, 0.9821, 0.9765, 0.9796, 0.9867, 0.9869, 0.98, 0.9769, 0.9821, 0.9885, 0.9919, 0.9938, 0.9946, 0.9938, 0.9919, 0.9885, 0.9821, 0.9696, 0.9403, 0.9282, 0.9305, 0.9403, 0.9696, 0.9821, 0.9885, 0.9919, 0.9938, 0.9946, 0.9938, 0.9919, 0.9885, 0.9822, 0.9776, 0.9808, 0.9878, 0.9874, 0.9806, 0.9776, 0.9822, 0.9885, 0.9919, 0.9938, 0.9946, 0.9938, 0.9919, 0.9885, 0.9821, 0.9696, 0.9404, 0.9334, 0.9349, 0.9404, 0.9696, 0.9821, 0.9885, 0.9919, 0.9938, 0.9946, 0.9938, 0.9919, 0.9885, 0.9822, 0.9773, 0.9803, 0.9872, 0.987, 0.98, 0.9769, 0.9822, 0.9885, 0.9919, 0.9938, 0.9946, 0.9938, 0.9919, 0.9885, 0.9821, 0.9697, 0.9404, 0.9361, 0.9368, 0.9404, 0.9697, 0.9821, 0.9885, 0.9919, 0.9938, 0.9946, 0.9938, 0.9919, 0.9885, 0.9822, 0.9766, 0.9797, 0.9869, 0.9821, 0.9885, 0.9919, 0.9938, 0.9946, 0.9938, 0.9919, 0.9885, 0.9821, 0.9697, 0.9404, 0.9372]): _vg.add([_i], _w, 'REPLACE')
_m = ob_sphere.modifiers.new('Armature', 'ARMATURE')
_m.object = ob_armature
_m.use_bone_envelopes = True
_m = ob_sphere.modifiers.new('Subsurf', 'SUBSURF')
_m.uv_smooth = 'PRESERVE_CORNERS'
_m.quality = 2
_m.show_only_control_edges = False
ob_plane.location = (0.0, 0.0, 0.0)
ob_plane.scale = (15.05, 15.05, 15.05)
ob_plane.lineart.crease_threshold = 0.0
_vg = ob_plane.vertex_groups.new(name='Group')
ob_lamp.location = (15.55, 1.005, 13.61)
ob_lamp.rotation_euler = (0.8887, -0.01829, 1.681)
ob_lamp.lock_rotations_4d = False
ob_lamp.empty_display_type = 'ARROWS'
ob_lamp.color = (0.0, 0.0, 0.0, 0.0)
ob_lamp.lineart.crease_threshold = 0.0
ob_beziercurve_001.location = (-6.004, 4.741e-07, 4.923)
ob_beziercurve_001.rotation_euler = (1.571, -0.0, 0.0)
ob_beziercurve_001.lineart.crease_threshold = 0.0
ob_beziercurve.location = (-6.0, 0.0, 19.58)
ob_beziercurve.rotation_euler = (1.571, 1.571, 0.0)
ob_beziercurve.scale = (1.045, 1.045, 1.045)
ob_beziercurve.lineart.crease_threshold = 0.0
_m = ob_beziercurve.modifiers.new('Solidify', 'SOLIDIFY')
_m.thickness = -0.1708
_m.nonmanifold_thickness_mode = 'FIXED'
_m.nonmanifold_merge_threshold = 0.0003
ob_empty.location = (-6.0, 0.0, 13.21)
ob_empty.empty_image_offset = (0.0, 0.0)
ob_empty.lineart.crease_threshold = 0.0
_c = ob_empty.constraints.new('COPY_LOCATION'); _c.name = 'Copy Location'
_c.target = ob_armature
_c.use_y = False
_c.use_z = False
ob_camera.location = (8.584, -17.35, 10.35)
ob_camera.rotation_euler = (1.558, 0.01082, 0.2577)
ob_camera.lock_rotations_4d = False
ob_camera.empty_display_type = 'ARROWS'
ob_camera.color = (0.0, 0.0, 0.0, 0.0)
ob_camera.display_type = 'WIRE'
ob_camera.lineart.crease_threshold = 0.0
_c = ob_camera.constraints.new('TRACK_TO'); _c.name = 'AutoTrack'
_c.mute = True
_c.enabled = False
_c.target = ob_empty
ob_spot_001.location = (4.886, -12.68, -4.67)
ob_spot_001.rotation_euler = (2.8, -0.0, 0.0)
ob_spot_001.lineart.crease_threshold = 0.0
ob_spot.location = (4.886, -10.35, 22.74)
ob_spot.rotation_euler = (0.2463, -0.0, 0.0)
ob_spot.lineart.crease_threshold = 0.0
ob_plane_001.location = (4.886, -7.235, 10.43)
ob_plane_001.rotation_euler = (1.571, -0.0, 0.0)
ob_plane_001.scale = (1.0, -4.404, 1.0)
ob_plane_001.lineart.crease_threshold = 0.0
_m = ob_plane_001.modifiers.new('Solidify', 'SOLIDIFY')
_m.nonmanifold_thickness_mode = 'FIXED'
_m.nonmanifold_merge_threshold = 0.0003
_m = ob_plane_001.modifiers.new('Subsurf', 'SUBSURF')
_m.uv_smooth = 'PRESERVE_CORNERS'
_m.quality = 2
_m.show_only_control_edges = False
ob_beziercurve_002.location = (3.745, -7.034, 10.43)
ob_beziercurve_002.lineart.crease_threshold = 0.0
ob_point.parent = ob_beziercurve_002
ob_point.matrix_parent_inverse = Matrix(((15.7, 4.768e-07, 4.768e-07, -76.71), (0.0, 15.7, 0.0, 113.6), (0.0, 0.0, 15.7, -163.7), (0.0, 0.0, 0.0, 1.0)))
ob_point.location = (4.886, -7.235, 10.43)
ob_point.lineart.crease_threshold = 0.0
ob_beziercircle.location = (0.0, 0.0, 0.0)
ob_beziercircle.lineart.crease_threshold = 0.0
ob_beziercircle_001.location = (0.0, 0.0, 0.0)
ob_beziercircle_001.lineart.crease_threshold = 0.0
cu_beziercurve_001.bevel_object = ob_beziercircle
cu_beziercurve_002.bevel_object = ob_beziercircle_001

# ---- collection membership
col_collection_1.objects.link(ob_trappe)
col_collection_1.objects.link(ob_armature)
col_collection_1.objects.link(ob_sphere)
col_collection_1.objects.link(ob_plane)
col_collection_1.objects.link(ob_lamp)
col_collection_2.objects.link(ob_beziercurve_001)
col_collection_2.objects.link(ob_beziercurve)
col_collection_2.objects.link(ob_empty)
col_collection_3.objects.link(ob_camera)
col_collection_5.objects.link(ob_spot_001)
col_collection_5.objects.link(ob_spot)
col_collection_5.objects.link(ob_plane_001)
col_collection_5.objects.link(ob_beziercurve_002)
col_collection_5.objects.link(ob_point)
col_collection_15.objects.link(ob_beziercircle)
col_collection_20.objects.link(ob_beziercircle_001)

# ---- scene / render settings (as saved in the file)
scene.camera = ob_camera
scene.frame_start = 1; scene.frame_end = 170; scene.frame_set(24)
scene.render.engine = 'BLENDER_EEVEE_NEXT'
scene.render.image_settings.color_mode = 'RGB'
scene.render.image_settings.compression = 90
scene.render.resolution_x = 640
scene.render.resolution_y = 480
scene.render.dither_intensity = 0.0
scene.render.use_compositing = False
scene.render.use_sequencer = False
scene.render.bake_margin = 2
scene.render.bake_bias = 0.0
scene.cycles.use_denoising = False
scene.cycles.samples = 10
scene.cycles.sampling_pattern = 'TABULATED_SOBOL'
scene.cycles.light_sampling_threshold = 0.0
scene.cycles.use_adaptive_sampling = False
scene.cycles.use_light_tree = False
scene.cycles.blur_glossy = 0.0
scene.cycles.volume_bounces = 1
scene.cycles.pixel_filter_type = 'GAUSSIAN'
scene.cycles.sample_clamp_indirect = 0.0
scene.view_settings.view_transform = 'Standard'
bpy.context.view_layer.update()
